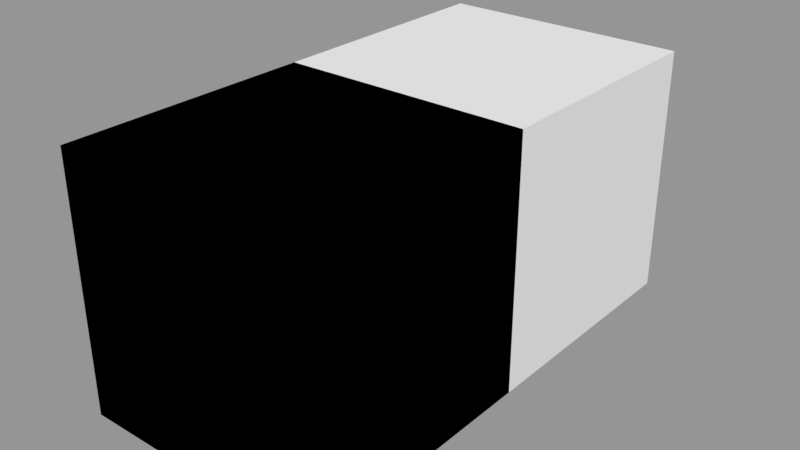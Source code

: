 # Source: armor.blend  (saved by Blender 2.79.0; exported with 4.5.12 LTS)
import bpy
from mathutils import Matrix  # noqa: F401  (used for matrix-valued properties, if any)

bpy.ops.wm.read_factory_settings(use_empty=True)
scene = bpy.context.scene
scene.name = 'Scene'

# ---- collections
col_collection_1 = bpy.data.collections.new('Collection 1'); scene.collection.children.link(col_collection_1)

# ---- meshes
me_cube = bpy.data.meshes.new('cube')
me_cube.from_pydata([(-0.5, -0.5, -0.5), (0.5, -0.5, -0.5), (0.5, 0.5, -0.5), (0.5, -0.5, 0.5), (-0.5, 0.5, -0.5), (-0.5, -0.5, 0.5), (0.5, 0.5, 0.5), (-0.5, 0.5, 0.5)], [], [(7, 4, 0, 5), (4, 2, 1, 0), (7, 5, 3, 6), (7, 6, 2, 4), (0, 1, 3, 5), (1, 2, 6, 3)])
me_cube.use_remesh_preserve_volume = False
me_cube.use_remesh_preserve_attributes = False
me_cube.use_mirror_vertex_groups = False
me_cube.update()
me_inner = bpy.data.meshes.new('inner')
me_inner.from_pydata([(-0.5, -0.5, -0.5), (0.5, -0.5, -0.5), (0.5, 0.5, -0.5), (0.5, -0.5, 0.5), (-0.5, 0.5, -0.5), (-0.5, -0.5, 0.5), (0.5, 0.5, 0.5)], [], [(4, 6, 2), (3, 6, 5), (4, 2, 1, 0), (5, 6, 4), (5, 4, 0), (0, 1, 3, 5), (1, 2, 6, 3)])
me_inner.use_remesh_preserve_volume = False
me_inner.use_remesh_preserve_attributes = False
me_inner.use_mirror_vertex_groups = False
me_inner.update()
me_cube_1 = bpy.data.meshes.new('Cube')
me_cube_1.from_pydata([(-0.5, -0.5, -0.5), (-0.5, -0.5, 0.5), (-0.5, 1.5, -0.5), (-0.5, 1.5, 0.5), (0.5, -0.5, -0.5), (0.5, -0.5, 0.5), (0.5, 1.5, -0.5), (0.5, 1.5, 0.5)], [], [(0, 1, 3, 2), (2, 3, 7, 6), (6, 7, 5, 4), (4, 5, 1, 0), (2, 6, 4, 0), (7, 3, 1, 5)])
me_cube_1.use_remesh_preserve_volume = False
me_cube_1.use_remesh_preserve_attributes = False
me_cube_1.use_mirror_vertex_groups = False
me_cube_1.update()
me_slope = bpy.data.meshes.new('slope')
me_slope.from_pydata([(-0.5, -0.5, -0.5), (0.5, -0.5, -0.5), (-0.5, 0.5, -0.5), (0.5, 0.5, -0.5), (-0.5, -0.5, 0.5), (0.5, -0.5, 0.5)], [], [(0, 2, 3, 1), (3, 2, 4, 5), (2, 0, 4), (3, 5, 1), (0, 1, 5, 4)])
me_slope.use_remesh_preserve_volume = False
me_slope.use_remesh_preserve_attributes = False
me_slope.use_mirror_vertex_groups = False
me_slope.update()
me_corner = bpy.data.meshes.new('corner')
me_corner.from_pydata([(-0.5, -0.5, -0.5), (0.5, -0.5, -0.5), (0.5, 0.5, -0.5), (0.5, -0.5, 0.5)], [], [(0, 2, 1), (0, 3, 2), (1, 3, 0), (3, 1, 2)])
me_corner.use_remesh_preserve_volume = False
me_corner.use_remesh_preserve_attributes = False
me_corner.use_mirror_vertex_groups = False
me_corner.update()

# ---- objects
ob_cube = bpy.data.objects.new('cube', me_cube)
ob_inner = bpy.data.objects.new('inner', me_inner)
ob_long = bpy.data.objects.new('long', me_cube_1)
ob_slope = bpy.data.objects.new('slope', me_slope)
ob_corner = bpy.data.objects.new('corner', me_corner)

# ---- transforms, parenting, visibility, modifiers, constraints
ob_cube.location = (0.0, 0.0, 0.0)
ob_cube.hide_viewport = True
ob_cube.lineart.crease_threshold = 0.0
ob_inner.location = (0.0, 0.0, 0.0)
ob_inner.hide_viewport = True
ob_inner.lineart.crease_threshold = 0.0
ob_long.location = (0.0, 0.0, 0.0)
ob_long.hide_viewport = True
ob_long.lineart.crease_threshold = 0.0
ob_slope.location = (0.0, 0.0, 0.0)
ob_slope.lineart.crease_threshold = 0.0
ob_corner.location = (0.0, 0.0, 0.0)
ob_corner.hide_viewport = True
ob_corner.lineart.crease_threshold = 0.0

# ---- collection membership
col_collection_1.objects.link(ob_cube)
col_collection_1.objects.link(ob_inner)
col_collection_1.objects.link(ob_long)
col_collection_1.objects.link(ob_slope)
col_collection_1.objects.link(ob_corner)

# ---- scene / render settings (as saved in the file)
scene.frame_start = 1; scene.frame_end = 250; scene.frame_set(1)
scene.render.engine = 'BLENDER_EEVEE_NEXT'
scene.render.resolution_percentage = 50
scene.render.dither_intensity = 0.0
scene.cycles.use_denoising = False
scene.cycles.samples = 128
scene.cycles.sampling_pattern = 'TABULATED_SOBOL'
scene.cycles.use_adaptive_sampling = False
scene.cycles.use_light_tree = False
scene.cycles.blur_glossy = 0.0
scene.cycles.sample_clamp_indirect = 0.0
scene.view_settings.view_transform = 'Standard'
bpy.context.view_layer.update()

# ---- added for rendering (the .blend has no active camera and no usable light): camera, sun + grey world if the file has none
cam_auto = bpy.data.cameras.new('AutoCamera')
cam_auto.lens = 50.0
cam_auto.sensor_width = 36.0
cam_auto.clip_end = 1000.0
ob_auto_camera = bpy.data.objects.new('AutoCamera', cam_auto)
scene.collection.objects.link(ob_auto_camera)
ob_auto_camera.location = (2.26633, -2.21959, 1.81306)
ob_auto_camera.rotation_euler = (1.09748, -7.21219e-08, 0.694738)
scene.camera = ob_auto_camera
light_auto_sun = bpy.data.lights.new('AutoSun', 'SUN')
light_auto_sun.energy = 3.0
light_auto_sun.angle = 0.0523599
ob_auto_sun = bpy.data.objects.new('AutoSun', light_auto_sun)
scene.collection.objects.link(ob_auto_sun)
ob_auto_sun.rotation_euler = (0.872665, 0.174533, 0.523599)
if scene.world is None:
    world_auto = bpy.data.worlds.new('AutoWorld')
    world_auto.color = (0.3, 0.3, 0.3)
    scene.world = world_auto
bpy.context.view_layer.update()
